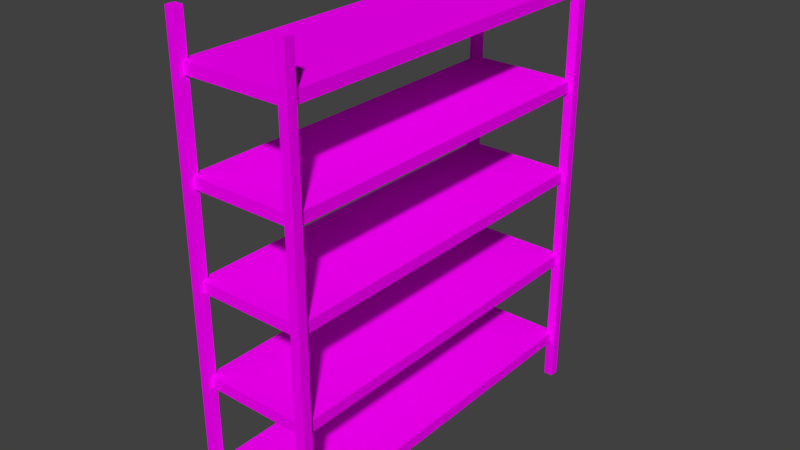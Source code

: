 # Source: shelves1.blend  (saved by Blender 2.79.0; exported with 4.5.12 LTS)
import bpy
from mathutils import Matrix  # noqa: F401  (used for matrix-valued properties, if any)

bpy.ops.wm.read_factory_settings(use_empty=True)
scene = bpy.context.scene
scene.name = 'Scene'

# ---- collections
col_collection_1 = bpy.data.collections.new('Collection 1'); scene.collection.children.link(col_collection_1)

# ---- images (referenced by path relative to the original .blend; pixels are not part of the script)
import os
ASSET_DIR = os.environ.get("B2B_ASSET_DIR", "")  # directory of the original .blend (textures are referenced by path, not embedded)
HERE = os.path.dirname(os.path.abspath(__file__))  # packed textures are extracted next to this script under _unpacked/

def load_image(name, relpath, width, height, colorspace="sRGB"):
    """Load a texture the original file referenced (path relative to the .blend, or extracted next to this script)."""
    p = next((c for c in (os.path.join(HERE, relpath), os.path.join(ASSET_DIR, relpath)) if relpath and os.path.exists(c)), "")
    if p:
        img = bpy.data.images.load(p, check_existing=True)
        img.name = name
    else:  # same state as the original file: an image datablock whose file is absent (Cycles renders it pink)
        img = bpy.data.images.new(name, width, height)
        img.source = "FILE"
        img.filepath = "//" + (relpath or name)
    img.colorspace_settings.name = colorspace
    return img
img_lowpolytexture_png = load_image('LowPolyTexture.png', 'LowPolyTexture.png', 1024, 1024, 'sRGB')

# ---- materials (node trees are filled in below, after node groups)
mat_main = bpy.data.materials.new('Main')
mat_main.alpha_threshold = 0.0
mat_main.roughness = 0.5

# ---- material node trees
mat_main.use_nodes = True; mat_main.node_tree.nodes.clear()
_N = mat_main.node_tree.nodes; _L = mat_main.node_tree.links
n0 = _N.new('ShaderNodeOutputMaterial'); n0.name = 'Material Output'; n0.location = (300, 300)
n1 = _N.new('ShaderNodeBsdfDiffuse'); n1.name = 'Diffuse BSDF'; n1.location = (10, 300)
n2 = _N.new('ShaderNodeTexImage'); n2.name = 'Image Texture'; n2.location = (-180, 300)
n2.width = 140
n2.image = img_lowpolytexture_png
_L.new(n1.outputs[0], n0.inputs[0])
_L.new(n2.outputs[0], n1.inputs[0])
n0.is_active_output = True

# ---- world
world_world = bpy.data.worlds.new('World'); scene.world = world_world
world_world.color = (0.05088, 0.05088, 0.05088)
world_world.use_sun_shadow = False
world_world.sun_shadow_jitter_overblur = 0.0
world_world.cycles.sampling_method = 'MANUAL'

# ---- meshes
me_cube_010 = bpy.data.meshes.new('Cube.010')
me_cube_010.from_pydata([(-1.0, -1.0, -1.0), (-1.0, -1.0, 1.0), (-1.0, 1.0, -1.0), (-1.0, 1.0, 1.0), (1.0, -1.0, -1.0), (1.0, -1.0, 1.0), (1.0, 1.0, -1.0), (1.0, 1.0, 1.0)], [], [(1, 3, 2, 0), (3, 7, 6, 2), (7, 5, 4, 6), (5, 1, 0, 4), (0, 2, 6, 4), (5, 7, 3, 1)])
_uv = me_cube_010.uv_layers.new(name='UVMap')
_uv.uv.foreach_set('vector', [0.269, 0.9292, 0.2692, 0.9292, 0.2692, 0.9881, 0.269, 0.9881, 0.2681, 0.9881, 0.2673, 0.9881, 0.2673, 0.9292, 0.2681, 0.9292, 0.2702, 0.9881, 0.27, 0.9881, 0.27, 0.9292, 0.2702, 0.9292, 0.2648, 0.9292, 0.2656, 0.9292, 0.2656, 0.9881, 0.2648, 0.9881, 0.2739, 0.9323, 0.2744, 0.9323, 0.2744, 0.9326, 0.2739, 0.9326, 0.2744, 0.933, 0.2739, 0.933, 0.2739, 0.9328, 0.2744, 0.9328])
me_cube_010.materials.append(mat_main)
me_cube_010.use_remesh_preserve_volume = False
me_cube_010.use_remesh_preserve_attributes = False
me_cube_010.use_mirror_vertex_groups = False
me_cube_010.update()
me_cube_008 = bpy.data.meshes.new('Cube.008')
me_cube_008.from_pydata([(-1.0, -1.0, -1.0), (-1.0, -1.0, 1.0), (-1.0, 1.0, -1.0), (-1.0, 1.0, 1.0), (1.0, -1.0, -1.0), (1.0, -1.0, 1.0), (1.0, 1.0, -1.0), (1.0, 1.0, 1.0)], [], [(1, 3, 2, 0), (3, 7, 6, 2), (7, 5, 4, 6), (5, 1, 0, 4), (0, 2, 6, 4), (5, 7, 3, 1)])
_uv = me_cube_008.uv_layers.new(name='UVMap')
_uv.uv.foreach_set('vector', [0.2692, 0.9292, 0.2695, 0.9292, 0.2695, 0.9881, 0.2692, 0.9881, 0.2623, 0.9292, 0.2631, 0.9292, 0.2631, 0.9881, 0.2623, 0.9881, 0.2705, 0.9881, 0.2702, 0.9881, 0.2702, 0.9292, 0.2705, 0.9292, 0.269, 0.9881, 0.2681, 0.9881, 0.2681, 0.9292, 0.269, 0.9292, 0.2739, 0.9319, 0.2744, 0.9319, 0.2744, 0.9321, 0.2739, 0.9321, 0.2744, 0.9316, 0.2739, 0.9316, 0.2739, 0.9314, 0.2744, 0.9314])
me_cube_008.materials.append(mat_main)
me_cube_008.use_remesh_preserve_volume = False
me_cube_008.use_remesh_preserve_attributes = False
me_cube_008.use_mirror_vertex_groups = False
me_cube_008.update()
me_cube_007 = bpy.data.meshes.new('Cube.007')
me_cube_007.from_pydata([(-1.0, -1.0, -1.0), (-1.0, -1.0, 1.0), (-1.0, 1.0, -1.0), (-1.0, 1.0, 1.0), (1.0, -1.0, -1.0), (1.0, -1.0, 1.0), (1.0, 1.0, -1.0), (1.0, 1.0, 1.0)], [], [(1, 3, 2, 0), (3, 7, 6, 2), (7, 5, 4, 6), (5, 1, 0, 4), (0, 2, 6, 4), (5, 7, 3, 1)])
_uv = me_cube_007.uv_layers.new(name='UVMap')
_uv.uv.foreach_set('vector', [0.2718, 0.9291, 0.2723, 0.9291, 0.271, 0.9881, 0.2707, 0.9881, 0.2665, 0.9881, 0.2656, 0.9881, 0.2656, 0.9292, 0.2665, 0.9292, 0.27, 0.9881, 0.2697, 0.9881, 0.2697, 0.9292, 0.27, 0.9292, 0.264, 0.9292, 0.2648, 0.9292, 0.2648, 0.9881, 0.264, 0.9881, 0.2739, 0.9312, 0.2744, 0.9312, 0.2744, 0.9314, 0.2739, 0.9314, 0.2744, 0.9319, 0.2739, 0.9319, 0.2739, 0.9316, 0.2744, 0.9316])
me_cube_007.materials.append(mat_main)
me_cube_007.use_remesh_preserve_volume = False
me_cube_007.use_remesh_preserve_attributes = False
me_cube_007.use_mirror_vertex_groups = False
me_cube_007.update()
me_cube_006 = bpy.data.meshes.new('Cube.006')
me_cube_006.from_pydata([(-1.0, -1.0, -1.0), (-1.0, -1.0, 1.0), (-1.0, 1.0, -1.0), (-1.0, 1.0, 1.0), (1.0, -1.0, -1.0), (1.0, -1.0, 1.0), (1.0, 1.0, -1.0), (1.0, 1.0, 1.0)], [], [(1, 3, 2, 0), (3, 7, 6, 2), (7, 5, 4, 6), (5, 1, 0, 4), (0, 2, 6, 4), (5, 7, 3, 1)])
_uv = me_cube_006.uv_layers.new(name='UVMap')
_uv.uv.foreach_set('vector', [0.2695, 0.9292, 0.2697, 0.9292, 0.2697, 0.9881, 0.2695, 0.9881, 0.2673, 0.9881, 0.2665, 0.9881, 0.2665, 0.9292, 0.2673, 0.9292, 0.2707, 0.9881, 0.2705, 0.9881, 0.2705, 0.9292, 0.2711, 0.9292, 0.2631, 0.9292, 0.264, 0.9292, 0.264, 0.9881, 0.2631, 0.9881, 0.2739, 0.9326, 0.2744, 0.9326, 0.2744, 0.9328, 0.2739, 0.9328, 0.2744, 0.9323, 0.2739, 0.9323, 0.2739, 0.9321, 0.2744, 0.9321])
me_cube_006.materials.append(mat_main)
me_cube_006.use_remesh_preserve_volume = False
me_cube_006.use_remesh_preserve_attributes = False
me_cube_006.use_mirror_vertex_groups = False
me_cube_006.update()
me_cube_004 = bpy.data.meshes.new('Cube.004')
me_cube_004.from_pydata([(1.0, 1.0, -1.0), (1.0, -1.0, -1.0), (-1.0, -1.0, -1.0), (-1.0, 1.0, -1.0), (1.0, 1.0, 1.0), (1.0, -1.0, 1.0), (-1.0, -1.0, 1.0), (-1.0, 1.0, 1.0)], [], [(0, 1, 2, 3), (4, 7, 6, 5), (0, 4, 5, 1), (1, 5, 6, 2), (2, 6, 7, 3), (4, 0, 3, 7)])
_uv = me_cube_004.uv_layers.new(name='UVMap')
_uv.uv.foreach_set('vector', [0.28, 0.8486, 0.28, 0.8513, 0.2703, 0.8513, 0.2703, 0.8486, 0.2992, 0.8459, 0.2992, 0.8486, 0.28, 0.8486, 0.28, 0.8459, 0.3185, 0.8513, 0.3185, 0.854, 0.2992, 0.854, 0.2992, 0.8513, 0.28, 0.854, 0.28, 0.8513, 0.2992, 0.8513, 0.2992, 0.854, 0.3377, 0.854, 0.3185, 0.854, 0.3185, 0.8513, 0.3377, 0.8513, 0.3569, 0.8486, 0.3569, 0.8513, 0.3377, 0.8513, 0.3377, 0.8486])
me_cube_004.materials.append(mat_main)
me_cube_004.use_remesh_preserve_volume = False
me_cube_004.use_remesh_preserve_attributes = False
me_cube_004.use_mirror_vertex_groups = False
me_cube_004.update()
me_cube_003 = bpy.data.meshes.new('Cube.003')
me_cube_003.from_pydata([(1.0, 1.0, -1.0), (1.0, -1.0, -1.0), (-1.0, -1.0, -1.0), (-1.0, 1.0, -1.0), (1.0, 1.0, 1.0), (1.0, -1.0, 1.0), (-1.0, -1.0, 1.0), (-1.0, 1.0, 1.0)], [], [(0, 1, 2, 3), (4, 7, 6, 5), (0, 4, 5, 1), (1, 5, 6, 2), (2, 6, 7, 3), (4, 0, 3, 7)])
_uv = me_cube_003.uv_layers.new(name='UVMap')
_uv.uv.foreach_set('vector', [0.2992, 0.8486, 0.3185, 0.8486, 0.3185, 0.8513, 0.2992, 0.8513, 0.28, 0.8459, 0.28, 0.8486, 0.2703, 0.8486, 0.2703, 0.8459, 0.3377, 0.8486, 0.3377, 0.8459, 0.3569, 0.8459, 0.3569, 0.8486, 0.3377, 0.854, 0.3377, 0.8513, 0.3569, 0.8513, 0.3569, 0.854, 0.28, 0.854, 0.2703, 0.854, 0.2703, 0.8513, 0.28, 0.8513, 0.2992, 0.8459, 0.2992, 0.8431, 0.3185, 0.8431, 0.3185, 0.8459])
me_cube_003.materials.append(mat_main)
me_cube_003.use_remesh_preserve_volume = False
me_cube_003.use_remesh_preserve_attributes = False
me_cube_003.use_mirror_vertex_groups = False
me_cube_003.update()
me_cube_002 = bpy.data.meshes.new('Cube.002')
me_cube_002.from_pydata([(1.0, 1.0, -1.0), (1.0, -1.0, -1.0), (-1.0, -1.0, -1.0), (-1.0, 1.0, -1.0), (1.0, 1.0, 1.0), (1.0, -1.0, 1.0), (-1.0, -1.0, 1.0), (-1.0, 1.0, 1.0)], [], [(0, 1, 2, 3), (4, 7, 6, 5), (0, 4, 5, 1), (1, 5, 6, 2), (2, 6, 7, 3), (4, 0, 3, 7)])
_uv = me_cube_002.uv_layers.new(name='UVMap')
_uv.uv.foreach_set('vector', [0.28, 0.8486, 0.2992, 0.8486, 0.2992, 0.8513, 0.28, 0.8513, 0.3185, 0.8459, 0.3185, 0.8486, 0.2992, 0.8486, 0.2992, 0.8459, 0.3569, 0.8404, 0.3569, 0.8431, 0.3377, 0.8431, 0.3377, 0.8404, 0.3569, 0.8431, 0.3569, 0.8459, 0.3377, 0.8459, 0.3377, 0.8431, 0.28, 0.8404, 0.2703, 0.8404, 0.2703, 0.8377, 0.28, 0.8377, 0.3569, 0.8377, 0.3569, 0.8404, 0.3377, 0.8404, 0.3377, 0.8377])
me_cube_002.materials.append(mat_main)
me_cube_002.use_remesh_preserve_volume = False
me_cube_002.use_remesh_preserve_attributes = False
me_cube_002.use_mirror_vertex_groups = False
me_cube_002.update()
me_cube_001 = bpy.data.meshes.new('Cube.001')
me_cube_001.from_pydata([(1.0, 1.0, -1.0), (1.0, -1.0, -1.0), (-1.0, -1.0, -1.0), (-1.0, 1.0, -1.0), (1.0, 1.0, 1.0), (1.0, -1.0, 1.0), (-1.0, -1.0, 1.0), (-1.0, 1.0, 1.0)], [], [(0, 1, 2, 3), (4, 7, 6, 5), (0, 4, 5, 1), (1, 5, 6, 2), (2, 6, 7, 3), (4, 0, 3, 7)])
_uv = me_cube_001.uv_layers.new(name='UVMap')
_uv.uv.foreach_set('vector', [0.3185, 0.8431, 0.3377, 0.8431, 0.3377, 0.8459, 0.3185, 0.8459, 0.3377, 0.8404, 0.3377, 0.8431, 0.3185, 0.8431, 0.3185, 0.8404, 0.28, 0.8431, 0.28, 0.8459, 0.2703, 0.8459, 0.2703, 0.8431, 0.28, 0.8404, 0.28, 0.8377, 0.2992, 0.8377, 0.2992, 0.8404, 0.28, 0.8459, 0.28, 0.8431, 0.2992, 0.8431, 0.2992, 0.8459, 0.28, 0.8404, 0.28, 0.8431, 0.2703, 0.8431, 0.2703, 0.8404])
me_cube_001.materials.append(mat_main)
me_cube_001.use_remesh_preserve_volume = False
me_cube_001.use_remesh_preserve_attributes = False
me_cube_001.use_mirror_vertex_groups = False
me_cube_001.update()
me_cube = bpy.data.meshes.new('Cube')
me_cube.from_pydata([(1.0, 1.0, -1.0), (1.0, -1.0, -1.0), (-1.0, -1.0, -1.0), (-1.0, 1.0, -1.0), (1.0, 1.0, 1.0), (1.0, -1.0, 1.0), (-1.0, -1.0, 1.0), (-1.0, 1.0, 1.0)], [], [(0, 1, 2, 3), (4, 7, 6, 5), (0, 4, 5, 1), (1, 5, 6, 2), (2, 6, 7, 3), (4, 0, 3, 7)])
_uv = me_cube.uv_layers.new(name='UVMap')
_uv.uv.foreach_set('vector', [0.3455, 0.758, 0.3672, 0.758, 0.3672, 0.7796, 0.3455, 0.7796, 0.3455, 0.758, 0.3672, 0.758, 0.3672, 0.7796, 0.3455, 0.7796, 0.3455, 0.758, 0.3672, 0.758, 0.3672, 0.7796, 0.3455, 0.7796, 0.3455, 0.758, 0.3672, 0.758, 0.3672, 0.7796, 0.3455, 0.7796, 0.3455, 0.758, 0.3672, 0.758, 0.3672, 0.7796, 0.3455, 0.7796, 0.3455, 0.758, 0.3672, 0.758, 0.3672, 0.7796, 0.3455, 0.7796])
me_cube.materials.append(mat_main)
me_cube.use_remesh_preserve_volume = False
me_cube.use_remesh_preserve_attributes = False
me_cube.use_mirror_vertex_groups = False
me_cube.update()

# ---- objects
ob_new_geometry_008 = bpy.data.objects.new('New Geometry.008', me_cube_010)
ob_new_geometry_007 = bpy.data.objects.new('New Geometry.007', me_cube_008)
ob_new_geometry_006 = bpy.data.objects.new('New Geometry.006', me_cube_007)
ob_new_geometry_005 = bpy.data.objects.new('New Geometry.005', me_cube_006)
ob_new_geometry_004 = bpy.data.objects.new('New Geometry.004', me_cube_004)
ob_new_geometry_003 = bpy.data.objects.new('New Geometry.003', me_cube_003)
ob_new_geometry_002 = bpy.data.objects.new('New Geometry.002', me_cube_002)
ob_new_geometry_001 = bpy.data.objects.new('New Geometry.001', me_cube_001)
ob_new_geometry = bpy.data.objects.new('New Geometry', me_cube)

# ---- transforms, parenting, visibility, modifiers, constraints
ob_new_geometry_008.location = (-0.2497, 0.8325, 1.0)
ob_new_geometry_008.scale = (0.02081, 0.02081, 1.041)
ob_new_geometry_008.lock_rotations_4d = False
ob_new_geometry_008.empty_display_type = 'ARROWS'
ob_new_geometry_008.lineart.crease_threshold = 0.0
ob_new_geometry_007.location = (-0.2497, -0.8325, 1.0)
ob_new_geometry_007.scale = (0.02081, 0.02081, 1.041)
ob_new_geometry_007.lock_rotations_4d = False
ob_new_geometry_007.empty_display_type = 'ARROWS'
ob_new_geometry_007.lineart.crease_threshold = 0.0
ob_new_geometry_006.location = (0.2497, -0.8325, 1.0)
ob_new_geometry_006.scale = (0.02081, 0.02081, 1.041)
ob_new_geometry_006.lock_rotations_4d = False
ob_new_geometry_006.empty_display_type = 'ARROWS'
ob_new_geometry_006.lineart.crease_threshold = 0.0
ob_new_geometry_005.location = (0.2497, 0.8325, 1.0)
ob_new_geometry_005.scale = (0.02081, 0.02081, 1.041)
ob_new_geometry_005.lock_rotations_4d = False
ob_new_geometry_005.empty_display_type = 'ARROWS'
ob_new_geometry_005.lineart.crease_threshold = 0.0
ob_new_geometry_004.location = (-1.484e-09, -1.942e-09, 1.832)
ob_new_geometry_004.scale = (0.2497, 0.8325, 0.02497)
ob_new_geometry_004.lock_rotations_4d = False
ob_new_geometry_004.empty_display_type = 'ARROWS'
ob_new_geometry_004.lineart.crease_threshold = 0.0
ob_new_geometry_003.location = (-1.484e-09, -1.942e-09, 1.416)
ob_new_geometry_003.scale = (0.2497, 0.8325, 0.02497)
ob_new_geometry_003.lock_rotations_4d = False
ob_new_geometry_003.empty_display_type = 'ARROWS'
ob_new_geometry_003.lineart.crease_threshold = 0.0
ob_new_geometry_002.location = (-1.484e-09, -1.942e-09, 1.0)
ob_new_geometry_002.scale = (0.2497, 0.8325, 0.02497)
ob_new_geometry_002.lock_rotations_4d = False
ob_new_geometry_002.empty_display_type = 'ARROWS'
ob_new_geometry_002.lineart.crease_threshold = 0.0
ob_new_geometry_001.location = (-1.484e-09, -1.942e-09, 0.5838)
ob_new_geometry_001.scale = (0.2497, 0.8325, 0.02497)
ob_new_geometry_001.lock_rotations_4d = False
ob_new_geometry_001.empty_display_type = 'ARROWS'
ob_new_geometry_001.lineart.crease_threshold = 0.0
ob_new_geometry.location = (-1.823e-08, -3.916e-08, 0.1675)
ob_new_geometry.scale = (0.2497, 0.8325, 0.02497)
ob_new_geometry.lock_rotations_4d = False
ob_new_geometry.empty_display_type = 'ARROWS'
ob_new_geometry.lineart.crease_threshold = 0.0

# ---- collection membership
col_collection_1.objects.link(ob_new_geometry_008)
col_collection_1.objects.link(ob_new_geometry_007)
col_collection_1.objects.link(ob_new_geometry_006)
col_collection_1.objects.link(ob_new_geometry_005)
col_collection_1.objects.link(ob_new_geometry_004)
col_collection_1.objects.link(ob_new_geometry_003)
col_collection_1.objects.link(ob_new_geometry_002)
col_collection_1.objects.link(ob_new_geometry_001)
col_collection_1.objects.link(ob_new_geometry)

# ---- scene / render settings (as saved in the file)
scene.frame_start = 1; scene.frame_end = 250; scene.frame_set(1)
scene.render.engine = 'CYCLES'
scene.render.resolution_percentage = 50
scene.render.dither_intensity = 0.0
scene.cycles.use_denoising = False
scene.cycles.samples = 128
scene.cycles.sampling_pattern = 'TABULATED_SOBOL'
scene.cycles.light_sampling_threshold = 0.0
scene.cycles.use_adaptive_sampling = False
scene.cycles.use_light_tree = False
scene.cycles.blur_glossy = 0.0
scene.cycles.sample_clamp_indirect = 0.0
scene.view_settings.view_transform = 'Standard'
bpy.context.view_layer.update()

# ---- added for rendering (the .blend has no active camera and no usable light): camera, sun
cam_auto = bpy.data.cameras.new('AutoCamera')
cam_auto.lens = 50.0
cam_auto.sensor_width = 36.0
cam_auto.clip_end = 1000.0
ob_auto_camera = bpy.data.objects.new('AutoCamera', cam_auto)
scene.collection.objects.link(ob_auto_camera)
ob_auto_camera.location = (2.53998, -3.04798, 3.03199)
ob_auto_camera.rotation_euler = (1.09748, -7.21219e-08, 0.694738)
scene.camera = ob_auto_camera
light_auto_sun = bpy.data.lights.new('AutoSun', 'SUN')
light_auto_sun.energy = 3.0
light_auto_sun.angle = 0.0523599
ob_auto_sun = bpy.data.objects.new('AutoSun', light_auto_sun)
scene.collection.objects.link(ob_auto_sun)
ob_auto_sun.rotation_euler = (0.872665, 0.174533, 0.523599)
bpy.context.view_layer.update()
